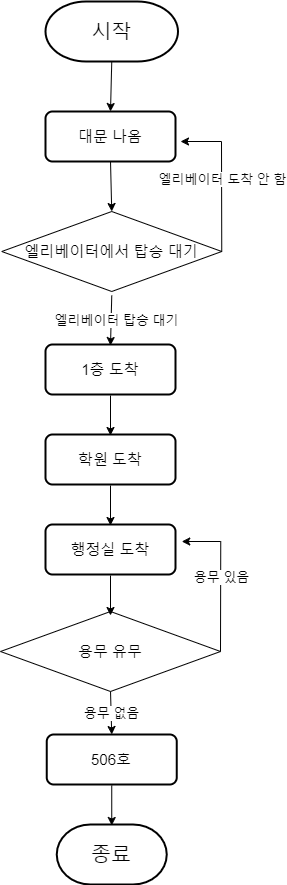

The diagram above was exported from draw.io. Its source (the exported page's mxGraphModel, read from the mxfile embedded in the PNG):
<mxGraphModel dx="449" dy="723" grid="1" gridSize="10" guides="1" tooltips="1" connect="1" arrows="1" fold="1" page="1" pageScale="1" pageWidth="827" pageHeight="1169" math="0" shadow="0">
  <root>
    <mxCell id="0" />
    <mxCell id="1" parent="0" />
    <mxCell id="YL58i-5Nr6hGraBg7uLQ-1" value="&lt;font style=&quot;font-size: 20px;&quot;&gt;시작&lt;/font&gt;" style="strokeWidth=2;html=1;shape=mxgraph.flowchart.terminator;whiteSpace=wrap;" parent="1" vertex="1">
      <mxGeometry x="95" y="160" width="132.5" height="60" as="geometry" />
    </mxCell>
    <mxCell id="YL58i-5Nr6hGraBg7uLQ-7" value="&lt;font style=&quot;font-size: 20px;&quot;&gt;종료&lt;/font&gt;" style="strokeWidth=2;html=1;shape=mxgraph.flowchart.terminator;whiteSpace=wrap;" parent="1" vertex="1">
      <mxGeometry x="106.25" y="983" width="110" height="60" as="geometry" />
    </mxCell>
    <mxCell id="YL58i-5Nr6hGraBg7uLQ-9" value="&lt;font style=&quot;font-size: 15px;&quot;&gt;엘리베이터에서 탑승 대기&lt;/font&gt;" style="rhombus;whiteSpace=wrap;html=1;" parent="1" vertex="1">
      <mxGeometry x="51.25" y="370" width="220" height="80" as="geometry" />
    </mxCell>
    <mxCell id="YL58i-5Nr6hGraBg7uLQ-10" value="&lt;font style=&quot;font-size: 15px;&quot;&gt;1층 도착&lt;/font&gt;" style="rounded=1;whiteSpace=wrap;html=1;absoluteArcSize=1;arcSize=14;strokeWidth=2;" parent="1" vertex="1">
      <mxGeometry x="95" y="503" width="130" height="50" as="geometry" />
    </mxCell>
    <mxCell id="YL58i-5Nr6hGraBg7uLQ-11" value="" style="endArrow=classic;html=1;rounded=0;exitX=0.5;exitY=1;exitDx=0;exitDy=0;entryX=0.5;entryY=0;entryDx=0;entryDy=0;" parent="1" edge="1">
      <mxGeometry relative="1" as="geometry">
        <mxPoint x="161.25" y="454" as="sourcePoint" />
        <mxPoint x="160" y="504" as="targetPoint" />
      </mxGeometry>
    </mxCell>
    <mxCell id="YL58i-5Nr6hGraBg7uLQ-12" value="&lt;font style=&quot;font-size: 13px;&quot;&gt;엘리베이터 탑승 대기&lt;/font&gt;" style="edgeLabel;resizable=0;html=1;align=center;verticalAlign=middle;" parent="YL58i-5Nr6hGraBg7uLQ-11" connectable="0" vertex="1">
      <mxGeometry relative="1" as="geometry">
        <mxPoint x="5" as="offset" />
      </mxGeometry>
    </mxCell>
    <mxCell id="YL58i-5Nr6hGraBg7uLQ-13" value="" style="endArrow=classic;html=1;rounded=0;exitX=1;exitY=0.5;exitDx=0;exitDy=0;" parent="1" source="YL58i-5Nr6hGraBg7uLQ-9" edge="1">
      <mxGeometry relative="1" as="geometry">
        <mxPoint x="151.25" y="620" as="sourcePoint" />
        <mxPoint x="230" y="300" as="targetPoint" />
        <Array as="points">
          <mxPoint x="271" y="300" />
        </Array>
      </mxGeometry>
    </mxCell>
    <mxCell id="YL58i-5Nr6hGraBg7uLQ-14" value="&lt;font style=&quot;font-size: 13px;&quot;&gt;엘리베이터 도착 안 함&lt;/font&gt;" style="edgeLabel;resizable=0;html=1;align=center;verticalAlign=middle;" parent="YL58i-5Nr6hGraBg7uLQ-13" connectable="0" vertex="1">
      <mxGeometry relative="1" as="geometry">
        <mxPoint y="3" as="offset" />
      </mxGeometry>
    </mxCell>
    <mxCell id="YL58i-5Nr6hGraBg7uLQ-17" value="&lt;font style=&quot;font-size: 15px;&quot;&gt;학원 도착&lt;/font&gt;" style="rounded=1;whiteSpace=wrap;html=1;absoluteArcSize=1;arcSize=14;strokeWidth=2;" parent="1" vertex="1">
      <mxGeometry x="95" y="593" width="130" height="50" as="geometry" />
    </mxCell>
    <mxCell id="YL58i-5Nr6hGraBg7uLQ-18" value="" style="endArrow=classic;html=1;rounded=0;exitX=0.5;exitY=1;exitDx=0;exitDy=0;entryX=0.5;entryY=0;entryDx=0;entryDy=0;" parent="1" source="YL58i-5Nr6hGraBg7uLQ-29" target="YL58i-5Nr6hGraBg7uLQ-9" edge="1">
      <mxGeometry width="50" height="50" relative="1" as="geometry">
        <mxPoint x="241.25" y="630" as="sourcePoint" />
        <mxPoint x="291.25" y="580" as="targetPoint" />
      </mxGeometry>
    </mxCell>
    <mxCell id="YL58i-5Nr6hGraBg7uLQ-19" value="" style="endArrow=classic;html=1;rounded=0;exitX=0.5;exitY=1;exitDx=0;exitDy=0;entryX=0.5;entryY=0;entryDx=0;entryDy=0;" parent="1" edge="1">
      <mxGeometry width="50" height="50" relative="1" as="geometry">
        <mxPoint x="160" y="554" as="sourcePoint" />
        <mxPoint x="160" y="594" as="targetPoint" />
      </mxGeometry>
    </mxCell>
    <mxCell id="YL58i-5Nr6hGraBg7uLQ-20" value="&lt;font style=&quot;font-size: 15px;&quot;&gt;용무 유무&lt;/font&gt;" style="rhombus;whiteSpace=wrap;html=1;" parent="1" vertex="1">
      <mxGeometry x="50" y="770" width="220" height="80" as="geometry" />
    </mxCell>
    <mxCell id="YL58i-5Nr6hGraBg7uLQ-21" value="" style="endArrow=classic;html=1;rounded=0;entryX=0.5;entryY=0;entryDx=0;entryDy=0;exitX=0.5;exitY=1;exitDx=0;exitDy=0;" parent="1" edge="1">
      <mxGeometry width="50" height="50" relative="1" as="geometry">
        <mxPoint x="160" y="734" as="sourcePoint" />
        <mxPoint x="160" y="774" as="targetPoint" />
      </mxGeometry>
    </mxCell>
    <mxCell id="YL58i-5Nr6hGraBg7uLQ-22" value="&lt;font style=&quot;font-size: 15px;&quot;&gt;행정실 도착&lt;/font&gt;" style="rounded=1;whiteSpace=wrap;html=1;absoluteArcSize=1;arcSize=14;strokeWidth=2;" parent="1" vertex="1">
      <mxGeometry x="95" y="683" width="130" height="50" as="geometry" />
    </mxCell>
    <mxCell id="YL58i-5Nr6hGraBg7uLQ-23" value="" style="endArrow=classic;html=1;rounded=0;exitX=0.5;exitY=1;exitDx=0;exitDy=0;entryX=0.5;entryY=0;entryDx=0;entryDy=0;" parent="1" edge="1">
      <mxGeometry width="50" height="50" relative="1" as="geometry">
        <mxPoint x="160" y="644" as="sourcePoint" />
        <mxPoint x="160" y="684" as="targetPoint" />
      </mxGeometry>
    </mxCell>
    <mxCell id="YL58i-5Nr6hGraBg7uLQ-24" value="" style="endArrow=classic;html=1;rounded=0;exitX=1;exitY=0.5;exitDx=0;exitDy=0;" parent="1" source="YL58i-5Nr6hGraBg7uLQ-20" edge="1">
      <mxGeometry relative="1" as="geometry">
        <mxPoint x="211.25" y="610" as="sourcePoint" />
        <mxPoint x="231.25" y="700" as="targetPoint" />
        <Array as="points">
          <mxPoint x="270.25" y="700" />
        </Array>
      </mxGeometry>
    </mxCell>
    <mxCell id="YL58i-5Nr6hGraBg7uLQ-25" value="&lt;font style=&quot;font-size: 13px;&quot;&gt;용무 있음&lt;/font&gt;" style="edgeLabel;resizable=0;html=1;align=center;verticalAlign=middle;" parent="YL58i-5Nr6hGraBg7uLQ-24" connectable="0" vertex="1">
      <mxGeometry relative="1" as="geometry" />
    </mxCell>
    <mxCell id="YL58i-5Nr6hGraBg7uLQ-26" value="&lt;font style=&quot;font-size: 15px;&quot;&gt;506호&lt;/font&gt;" style="rounded=1;whiteSpace=wrap;html=1;absoluteArcSize=1;arcSize=14;strokeWidth=2;" parent="1" vertex="1">
      <mxGeometry x="96.25" y="893" width="130" height="50" as="geometry" />
    </mxCell>
    <mxCell id="YL58i-5Nr6hGraBg7uLQ-28" value="" style="endArrow=classic;html=1;rounded=0;entryX=0.5;entryY=0;entryDx=0;entryDy=0;exitX=0.5;exitY=1;exitDx=0;exitDy=0;entryPerimeter=0;" parent="1" edge="1">
      <mxGeometry width="50" height="50" relative="1" as="geometry">
        <mxPoint x="161.25" y="944" as="sourcePoint" />
        <mxPoint x="161.25" y="984" as="targetPoint" />
      </mxGeometry>
    </mxCell>
    <mxCell id="YL58i-5Nr6hGraBg7uLQ-29" value="&lt;span style=&quot;font-size: 15px;&quot;&gt;대문 나옴&lt;br&gt;&lt;/span&gt;" style="rounded=1;whiteSpace=wrap;html=1;absoluteArcSize=1;arcSize=14;strokeWidth=2;" parent="1" vertex="1">
      <mxGeometry x="95" y="270" width="130" height="50" as="geometry" />
    </mxCell>
    <mxCell id="YL58i-5Nr6hGraBg7uLQ-30" value="" style="endArrow=classic;html=1;rounded=0;exitX=0.5;exitY=1;exitDx=0;exitDy=0;exitPerimeter=0;entryX=0.5;entryY=0;entryDx=0;entryDy=0;" parent="1" source="YL58i-5Nr6hGraBg7uLQ-1" target="YL58i-5Nr6hGraBg7uLQ-29" edge="1">
      <mxGeometry width="50" height="50" relative="1" as="geometry">
        <mxPoint x="260" y="430" as="sourcePoint" />
        <mxPoint x="310" y="380" as="targetPoint" />
      </mxGeometry>
    </mxCell>
    <mxCell id="YL58i-5Nr6hGraBg7uLQ-31" value="" style="endArrow=classic;html=1;rounded=0;exitX=0.5;exitY=1;exitDx=0;exitDy=0;entryX=0.5;entryY=0;entryDx=0;entryDy=0;" parent="1" source="YL58i-5Nr6hGraBg7uLQ-20" target="YL58i-5Nr6hGraBg7uLQ-26" edge="1">
      <mxGeometry relative="1" as="geometry">
        <mxPoint x="240" y="640" as="sourcePoint" />
        <mxPoint x="340" y="640" as="targetPoint" />
      </mxGeometry>
    </mxCell>
    <mxCell id="YL58i-5Nr6hGraBg7uLQ-32" value="&lt;font style=&quot;font-size: 13px;&quot;&gt;용무 없음&lt;/font&gt;" style="edgeLabel;resizable=0;html=1;align=center;verticalAlign=middle;" parent="YL58i-5Nr6hGraBg7uLQ-31" connectable="0" vertex="1">
      <mxGeometry relative="1" as="geometry" />
    </mxCell>
  </root>
</mxGraphModel>